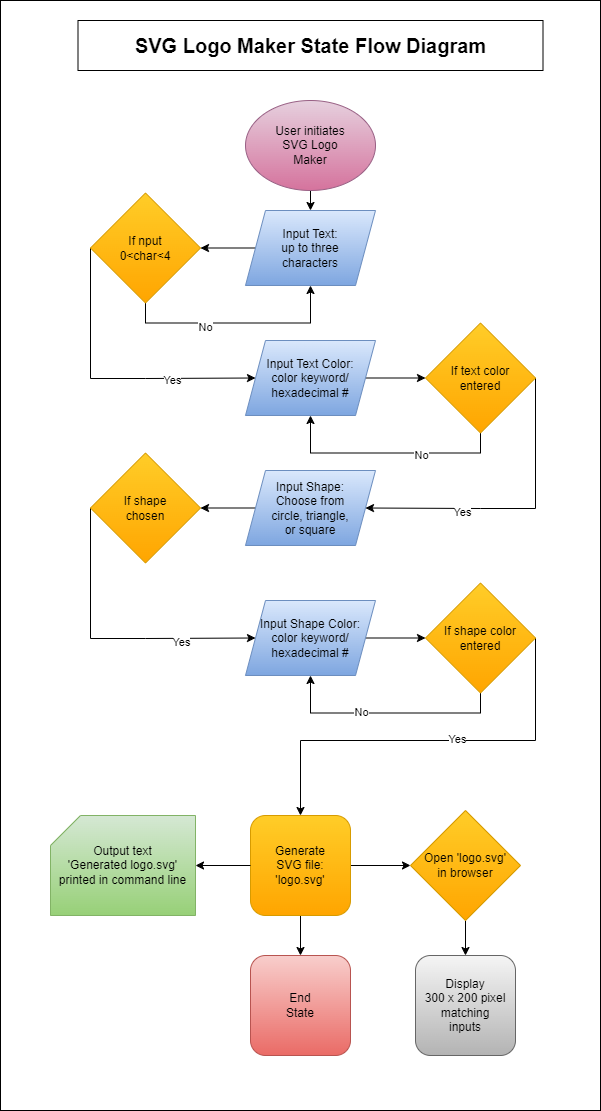

The diagram above was exported from draw.io. Its source (the exported page's mxGraphModel, read from the mxfile embedded in the PNG):
<mxGraphModel dx="655" dy="1138" grid="1" gridSize="10" guides="1" tooltips="1" connect="1" arrows="1" fold="1" page="1" pageScale="1" pageWidth="827" pageHeight="1169" math="0" shadow="0">
  <root>
    <mxCell id="WIyWlLk6GJQsqaUBKTNV-0" />
    <mxCell id="WIyWlLk6GJQsqaUBKTNV-1" parent="WIyWlLk6GJQsqaUBKTNV-0" />
    <mxCell id="-U2Ri11RDm38GhS74fRP-1" value="" style="rounded=0;whiteSpace=wrap;html=1;fontStyle=1" parent="WIyWlLk6GJQsqaUBKTNV-1" vertex="1">
      <mxGeometry x="50" y="30" width="600" height="1110" as="geometry" />
    </mxCell>
    <mxCell id="kvDQ8AXltHR7zPl5-_Ko-1" style="edgeStyle=orthogonalEdgeStyle;rounded=0;orthogonalLoop=1;jettySize=auto;html=1;exitX=0.5;exitY=1;exitDx=0;exitDy=0;entryX=0.5;entryY=0;entryDx=0;entryDy=0;" parent="WIyWlLk6GJQsqaUBKTNV-1" source="kvDQ8AXltHR7zPl5-_Ko-3" target="kvDQ8AXltHR7zPl5-_Ko-5" edge="1">
      <mxGeometry relative="1" as="geometry">
        <mxPoint x="377" y="170" as="sourcePoint" />
        <mxPoint x="360" y="254" as="targetPoint" />
      </mxGeometry>
    </mxCell>
    <mxCell id="GeJZSbbIbyYR2MWtKyNq-0" value="&lt;b&gt;&lt;font style=&quot;font-size: 20px;&quot;&gt;SVG Logo Maker State Flow Diagram&lt;/font&gt;&lt;/b&gt;" style="rounded=0;whiteSpace=wrap;html=1;" parent="WIyWlLk6GJQsqaUBKTNV-1" vertex="1">
      <mxGeometry x="127.5" y="50" width="465" height="50" as="geometry" />
    </mxCell>
    <mxCell id="kvDQ8AXltHR7zPl5-_Ko-3" value="User initiates&lt;br&gt;SVG Logo&lt;br&gt;Maker" style="ellipse;whiteSpace=wrap;html=1;fillColor=#e6d0de;strokeColor=#996185;gradientColor=#d5739d;" parent="WIyWlLk6GJQsqaUBKTNV-1" vertex="1">
      <mxGeometry x="295" y="130" width="130" height="90" as="geometry" />
    </mxCell>
    <mxCell id="K0ieXtxy0M3VjI9RCnhh-0" style="edgeStyle=orthogonalEdgeStyle;rounded=0;orthogonalLoop=1;jettySize=auto;html=1;exitX=0;exitY=0.5;exitDx=0;exitDy=0;entryX=1;entryY=0.5;entryDx=0;entryDy=0;" edge="1" parent="WIyWlLk6GJQsqaUBKTNV-1" source="kvDQ8AXltHR7zPl5-_Ko-5" target="V5K9brPEN4fEkm1iCjEl-4">
      <mxGeometry relative="1" as="geometry" />
    </mxCell>
    <mxCell id="kvDQ8AXltHR7zPl5-_Ko-5" value="Input Text:&lt;br&gt;up to three&lt;br&gt;characters" style="shape=parallelogram;perimeter=parallelogramPerimeter;whiteSpace=wrap;html=1;fixedSize=1;fillColor=#dae8fc;strokeColor=#6c8ebf;gradientColor=#7ea6e0;" parent="WIyWlLk6GJQsqaUBKTNV-1" vertex="1">
      <mxGeometry x="295" y="240" width="130" height="75" as="geometry" />
    </mxCell>
    <mxCell id="kvDQ8AXltHR7zPl5-_Ko-27" value="Display&lt;br&gt;300 x 200 pixel&lt;br&gt;matching&lt;br&gt;inputs" style="rounded=1;whiteSpace=wrap;html=1;fontSize=12;glass=0;strokeWidth=1;shadow=0;fillColor=#f5f5f5;strokeColor=#666666;gradientColor=#b3b3b3;" parent="WIyWlLk6GJQsqaUBKTNV-1" vertex="1">
      <mxGeometry x="465" y="985" width="100" height="100" as="geometry" />
    </mxCell>
    <mxCell id="V5K9brPEN4fEkm1iCjEl-8" style="edgeStyle=orthogonalEdgeStyle;rounded=0;orthogonalLoop=1;jettySize=auto;html=1;exitX=0.5;exitY=1;exitDx=0;exitDy=0;entryX=0.5;entryY=0;entryDx=0;entryDy=0;" parent="WIyWlLk6GJQsqaUBKTNV-1" source="FDUYLTiO41S4ZlPkRx0F-4" target="wfNZ16yjK9H5q2jGXjd5-0" edge="1">
      <mxGeometry relative="1" as="geometry" />
    </mxCell>
    <mxCell id="V5K9brPEN4fEkm1iCjEl-9" style="edgeStyle=orthogonalEdgeStyle;rounded=0;orthogonalLoop=1;jettySize=auto;html=1;exitX=1;exitY=0.5;exitDx=0;exitDy=0;entryX=0;entryY=0.5;entryDx=0;entryDy=0;" parent="WIyWlLk6GJQsqaUBKTNV-1" source="FDUYLTiO41S4ZlPkRx0F-4" target="V5K9brPEN4fEkm1iCjEl-5" edge="1">
      <mxGeometry relative="1" as="geometry" />
    </mxCell>
    <mxCell id="FDUYLTiO41S4ZlPkRx0F-4" value="Generate&lt;br&gt;SVG file:&lt;br&gt;'logo.svg'" style="rounded=1;whiteSpace=wrap;html=1;fontSize=12;glass=0;strokeWidth=1;shadow=0;fillColor=#ffcd28;strokeColor=#d79b00;gradientColor=#ffa500;" parent="WIyWlLk6GJQsqaUBKTNV-1" vertex="1">
      <mxGeometry x="300" y="845" width="100" height="100" as="geometry" />
    </mxCell>
    <mxCell id="ctmu2LCW3eQDxs3TAp_L-19" style="edgeStyle=orthogonalEdgeStyle;rounded=0;orthogonalLoop=1;jettySize=auto;html=1;exitX=0.5;exitY=1;exitDx=0;exitDy=0;" parent="WIyWlLk6GJQsqaUBKTNV-1" edge="1">
      <mxGeometry relative="1" as="geometry">
        <mxPoint x="360" y="1076.25" as="sourcePoint" />
        <mxPoint x="360" y="1076.25" as="targetPoint" />
      </mxGeometry>
    </mxCell>
    <mxCell id="wfNZ16yjK9H5q2jGXjd5-0" value="End&lt;br&gt;State" style="rounded=1;whiteSpace=wrap;html=1;fontSize=12;glass=0;strokeWidth=1;shadow=0;fillColor=#f8cecc;strokeColor=#b85450;gradientColor=#ea6b66;" parent="WIyWlLk6GJQsqaUBKTNV-1" vertex="1">
      <mxGeometry x="300" y="985" width="100" height="100" as="geometry" />
    </mxCell>
    <mxCell id="K0ieXtxy0M3VjI9RCnhh-3" style="edgeStyle=orthogonalEdgeStyle;rounded=0;orthogonalLoop=1;jettySize=auto;html=1;exitX=1;exitY=0.5;exitDx=0;exitDy=0;entryX=0;entryY=0.5;entryDx=0;entryDy=0;" edge="1" parent="WIyWlLk6GJQsqaUBKTNV-1" source="VMqSe7wRBVwgmgYCSijc-1" target="K0ieXtxy0M3VjI9RCnhh-2">
      <mxGeometry relative="1" as="geometry" />
    </mxCell>
    <mxCell id="VMqSe7wRBVwgmgYCSijc-1" value="Input Text Color:&lt;br&gt;color keyword/&lt;br&gt;hexadecimal #" style="shape=parallelogram;perimeter=parallelogramPerimeter;whiteSpace=wrap;html=1;fixedSize=1;fillColor=#dae8fc;strokeColor=#6c8ebf;gradientColor=#7ea6e0;" parent="WIyWlLk6GJQsqaUBKTNV-1" vertex="1">
      <mxGeometry x="295" y="370" width="130" height="75" as="geometry" />
    </mxCell>
    <mxCell id="K0ieXtxy0M3VjI9RCnhh-6" style="edgeStyle=orthogonalEdgeStyle;rounded=0;orthogonalLoop=1;jettySize=auto;html=1;exitX=0;exitY=0.5;exitDx=0;exitDy=0;entryX=1;entryY=0.5;entryDx=0;entryDy=0;" edge="1" parent="WIyWlLk6GJQsqaUBKTNV-1" source="VMqSe7wRBVwgmgYCSijc-2" target="K0ieXtxy0M3VjI9RCnhh-5">
      <mxGeometry relative="1" as="geometry" />
    </mxCell>
    <mxCell id="VMqSe7wRBVwgmgYCSijc-2" value="Input Shape:&lt;br&gt;Choose from&lt;br&gt;circle, triangle,&lt;br&gt;or square" style="shape=parallelogram;perimeter=parallelogramPerimeter;whiteSpace=wrap;html=1;fixedSize=1;fillColor=#dae8fc;strokeColor=#6c8ebf;gradientColor=#7ea6e0;" parent="WIyWlLk6GJQsqaUBKTNV-1" vertex="1">
      <mxGeometry x="295" y="500" width="130" height="75" as="geometry" />
    </mxCell>
    <mxCell id="K0ieXtxy0M3VjI9RCnhh-9" style="edgeStyle=orthogonalEdgeStyle;rounded=0;orthogonalLoop=1;jettySize=auto;html=1;exitX=1;exitY=0.5;exitDx=0;exitDy=0;entryX=0;entryY=0.5;entryDx=0;entryDy=0;" edge="1" parent="WIyWlLk6GJQsqaUBKTNV-1" source="VMqSe7wRBVwgmgYCSijc-3" target="K0ieXtxy0M3VjI9RCnhh-8">
      <mxGeometry relative="1" as="geometry" />
    </mxCell>
    <mxCell id="VMqSe7wRBVwgmgYCSijc-3" value="Input Shape Color:&lt;br&gt;color keyword/&lt;br&gt;hexadecimal #" style="shape=parallelogram;perimeter=parallelogramPerimeter;whiteSpace=wrap;html=1;fixedSize=1;fillColor=#dae8fc;strokeColor=#6c8ebf;gradientColor=#7ea6e0;" parent="WIyWlLk6GJQsqaUBKTNV-1" vertex="1">
      <mxGeometry x="295" y="630" width="130" height="75" as="geometry" />
    </mxCell>
    <mxCell id="VMqSe7wRBVwgmgYCSijc-22" value="Output text&lt;br&gt;'Generated logo.svg'&lt;br&gt;printed in command line" style="shape=card;whiteSpace=wrap;html=1;fillColor=#d5e8d4;strokeColor=#82b366;gradientColor=#97d077;" parent="WIyWlLk6GJQsqaUBKTNV-1" vertex="1">
      <mxGeometry x="100" y="845" width="145" height="100" as="geometry" />
    </mxCell>
    <mxCell id="K0ieXtxy0M3VjI9RCnhh-1" style="edgeStyle=orthogonalEdgeStyle;rounded=0;orthogonalLoop=1;jettySize=auto;html=1;exitX=0;exitY=0.5;exitDx=0;exitDy=0;entryX=0;entryY=0.5;entryDx=0;entryDy=0;" edge="1" parent="WIyWlLk6GJQsqaUBKTNV-1" source="V5K9brPEN4fEkm1iCjEl-4" target="VMqSe7wRBVwgmgYCSijc-1">
      <mxGeometry relative="1" as="geometry">
        <Array as="points">
          <mxPoint x="140" y="408" />
          <mxPoint x="195" y="408" />
        </Array>
      </mxGeometry>
    </mxCell>
    <mxCell id="K0ieXtxy0M3VjI9RCnhh-11" value="Yes" style="edgeLabel;html=1;align=center;verticalAlign=middle;resizable=0;points=[];" vertex="1" connectable="0" parent="K0ieXtxy0M3VjI9RCnhh-1">
      <mxGeometry x="0.4382" y="-2" relative="1" as="geometry">
        <mxPoint as="offset" />
      </mxGeometry>
    </mxCell>
    <mxCell id="K0ieXtxy0M3VjI9RCnhh-15" style="edgeStyle=orthogonalEdgeStyle;rounded=0;orthogonalLoop=1;jettySize=auto;html=1;exitX=0.5;exitY=1;exitDx=0;exitDy=0;entryX=0.5;entryY=1;entryDx=0;entryDy=0;" edge="1" parent="WIyWlLk6GJQsqaUBKTNV-1" source="V5K9brPEN4fEkm1iCjEl-4" target="kvDQ8AXltHR7zPl5-_Ko-5">
      <mxGeometry relative="1" as="geometry" />
    </mxCell>
    <mxCell id="K0ieXtxy0M3VjI9RCnhh-16" value="No" style="edgeLabel;html=1;align=center;verticalAlign=middle;resizable=0;points=[];" vertex="1" connectable="0" parent="K0ieXtxy0M3VjI9RCnhh-15">
      <mxGeometry x="-0.2899" y="-3" relative="1" as="geometry">
        <mxPoint y="1" as="offset" />
      </mxGeometry>
    </mxCell>
    <mxCell id="V5K9brPEN4fEkm1iCjEl-4" value="If nput&lt;br&gt;0&amp;lt;char&amp;lt;4" style="rhombus;whiteSpace=wrap;html=1;fillColor=#ffcd28;gradientColor=#ffa500;strokeColor=#d79b00;" parent="WIyWlLk6GJQsqaUBKTNV-1" vertex="1">
      <mxGeometry x="140" y="222.5" width="110" height="110" as="geometry" />
    </mxCell>
    <mxCell id="V5K9brPEN4fEkm1iCjEl-10" style="edgeStyle=orthogonalEdgeStyle;rounded=0;orthogonalLoop=1;jettySize=auto;html=1;exitX=0.5;exitY=1;exitDx=0;exitDy=0;" parent="WIyWlLk6GJQsqaUBKTNV-1" source="V5K9brPEN4fEkm1iCjEl-5" target="kvDQ8AXltHR7zPl5-_Ko-27" edge="1">
      <mxGeometry relative="1" as="geometry" />
    </mxCell>
    <mxCell id="V5K9brPEN4fEkm1iCjEl-5" value="Open 'logo.svg'&lt;br style=&quot;border-color: var(--border-color);&quot;&gt;in browser" style="rhombus;whiteSpace=wrap;html=1;fillColor=#ffcd28;gradientColor=#ffa500;strokeColor=#d79b00;" parent="WIyWlLk6GJQsqaUBKTNV-1" vertex="1">
      <mxGeometry x="460" y="840" width="110" height="110" as="geometry" />
    </mxCell>
    <mxCell id="V5K9brPEN4fEkm1iCjEl-14" style="edgeStyle=orthogonalEdgeStyle;rounded=0;orthogonalLoop=1;jettySize=auto;html=1;exitX=0;exitY=0.5;exitDx=0;exitDy=0;entryX=1;entryY=0.5;entryDx=0;entryDy=0;entryPerimeter=0;" parent="WIyWlLk6GJQsqaUBKTNV-1" source="FDUYLTiO41S4ZlPkRx0F-4" target="VMqSe7wRBVwgmgYCSijc-22" edge="1">
      <mxGeometry relative="1" as="geometry" />
    </mxCell>
    <mxCell id="K0ieXtxy0M3VjI9RCnhh-4" style="edgeStyle=orthogonalEdgeStyle;rounded=0;orthogonalLoop=1;jettySize=auto;html=1;exitX=1;exitY=0.5;exitDx=0;exitDy=0;entryX=1;entryY=0.5;entryDx=0;entryDy=0;" edge="1" parent="WIyWlLk6GJQsqaUBKTNV-1" source="K0ieXtxy0M3VjI9RCnhh-2" target="VMqSe7wRBVwgmgYCSijc-2">
      <mxGeometry relative="1" as="geometry">
        <Array as="points">
          <mxPoint x="585" y="538" />
          <mxPoint x="530" y="538" />
        </Array>
      </mxGeometry>
    </mxCell>
    <mxCell id="K0ieXtxy0M3VjI9RCnhh-12" value="Yes" style="edgeLabel;html=1;align=center;verticalAlign=middle;resizable=0;points=[];" vertex="1" connectable="0" parent="K0ieXtxy0M3VjI9RCnhh-4">
      <mxGeometry x="0.3609" y="4" relative="1" as="geometry">
        <mxPoint as="offset" />
      </mxGeometry>
    </mxCell>
    <mxCell id="K0ieXtxy0M3VjI9RCnhh-17" style="edgeStyle=orthogonalEdgeStyle;rounded=0;orthogonalLoop=1;jettySize=auto;html=1;exitX=0.5;exitY=1;exitDx=0;exitDy=0;entryX=0.5;entryY=1;entryDx=0;entryDy=0;" edge="1" parent="WIyWlLk6GJQsqaUBKTNV-1" source="K0ieXtxy0M3VjI9RCnhh-2" target="VMqSe7wRBVwgmgYCSijc-1">
      <mxGeometry relative="1" as="geometry" />
    </mxCell>
    <mxCell id="K0ieXtxy0M3VjI9RCnhh-18" value="No" style="edgeLabel;html=1;align=center;verticalAlign=middle;resizable=0;points=[];" vertex="1" connectable="0" parent="K0ieXtxy0M3VjI9RCnhh-17">
      <mxGeometry x="-0.2967" y="2" relative="1" as="geometry">
        <mxPoint as="offset" />
      </mxGeometry>
    </mxCell>
    <mxCell id="K0ieXtxy0M3VjI9RCnhh-2" value="If text color&lt;br&gt;entered" style="rhombus;whiteSpace=wrap;html=1;fillColor=#ffcd28;gradientColor=#ffa500;strokeColor=#d79b00;" vertex="1" parent="WIyWlLk6GJQsqaUBKTNV-1">
      <mxGeometry x="475" y="352.5" width="110" height="110" as="geometry" />
    </mxCell>
    <mxCell id="K0ieXtxy0M3VjI9RCnhh-7" style="edgeStyle=orthogonalEdgeStyle;rounded=0;orthogonalLoop=1;jettySize=auto;html=1;exitX=0;exitY=0.5;exitDx=0;exitDy=0;entryX=0;entryY=0.5;entryDx=0;entryDy=0;" edge="1" parent="WIyWlLk6GJQsqaUBKTNV-1" source="K0ieXtxy0M3VjI9RCnhh-5" target="VMqSe7wRBVwgmgYCSijc-3">
      <mxGeometry relative="1" as="geometry">
        <Array as="points">
          <mxPoint x="140" y="668" />
          <mxPoint x="195" y="668" />
        </Array>
      </mxGeometry>
    </mxCell>
    <mxCell id="K0ieXtxy0M3VjI9RCnhh-13" value="Yes" style="edgeLabel;html=1;align=center;verticalAlign=middle;resizable=0;points=[];" vertex="1" connectable="0" parent="K0ieXtxy0M3VjI9RCnhh-7">
      <mxGeometry x="0.499" y="-4" relative="1" as="geometry">
        <mxPoint as="offset" />
      </mxGeometry>
    </mxCell>
    <mxCell id="K0ieXtxy0M3VjI9RCnhh-5" value="If shape&lt;br&gt;chosen" style="rhombus;whiteSpace=wrap;html=1;fillColor=#ffcd28;gradientColor=#ffa500;strokeColor=#d79b00;" vertex="1" parent="WIyWlLk6GJQsqaUBKTNV-1">
      <mxGeometry x="140" y="482.5" width="110" height="110" as="geometry" />
    </mxCell>
    <mxCell id="K0ieXtxy0M3VjI9RCnhh-10" style="edgeStyle=orthogonalEdgeStyle;rounded=0;orthogonalLoop=1;jettySize=auto;html=1;exitX=1;exitY=0.5;exitDx=0;exitDy=0;" edge="1" parent="WIyWlLk6GJQsqaUBKTNV-1" source="K0ieXtxy0M3VjI9RCnhh-8" target="FDUYLTiO41S4ZlPkRx0F-4">
      <mxGeometry relative="1" as="geometry">
        <Array as="points">
          <mxPoint x="585" y="770" />
          <mxPoint x="350" y="770" />
        </Array>
      </mxGeometry>
    </mxCell>
    <mxCell id="K0ieXtxy0M3VjI9RCnhh-14" value="Yes" style="edgeLabel;html=1;align=center;verticalAlign=middle;resizable=0;points=[];" vertex="1" connectable="0" parent="K0ieXtxy0M3VjI9RCnhh-10">
      <mxGeometry x="-0.124" y="-2" relative="1" as="geometry">
        <mxPoint as="offset" />
      </mxGeometry>
    </mxCell>
    <mxCell id="K0ieXtxy0M3VjI9RCnhh-19" style="edgeStyle=orthogonalEdgeStyle;rounded=0;orthogonalLoop=1;jettySize=auto;html=1;exitX=0.5;exitY=1;exitDx=0;exitDy=0;entryX=0.5;entryY=1;entryDx=0;entryDy=0;" edge="1" parent="WIyWlLk6GJQsqaUBKTNV-1" source="K0ieXtxy0M3VjI9RCnhh-8" target="VMqSe7wRBVwgmgYCSijc-3">
      <mxGeometry relative="1" as="geometry" />
    </mxCell>
    <mxCell id="K0ieXtxy0M3VjI9RCnhh-20" value="No" style="edgeLabel;html=1;align=center;verticalAlign=middle;resizable=0;points=[];" vertex="1" connectable="0" parent="K0ieXtxy0M3VjI9RCnhh-19">
      <mxGeometry x="0.2308" y="-1" relative="1" as="geometry">
        <mxPoint as="offset" />
      </mxGeometry>
    </mxCell>
    <mxCell id="K0ieXtxy0M3VjI9RCnhh-8" value="If shape color&lt;br&gt;entered" style="rhombus;whiteSpace=wrap;html=1;fillColor=#ffcd28;gradientColor=#ffa500;strokeColor=#d79b00;" vertex="1" parent="WIyWlLk6GJQsqaUBKTNV-1">
      <mxGeometry x="475" y="612.5" width="110" height="110" as="geometry" />
    </mxCell>
  </root>
</mxGraphModel>